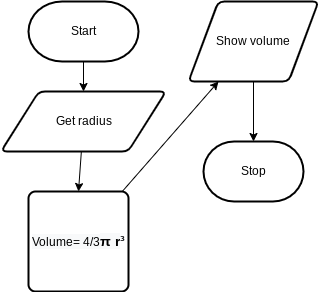

The diagram above was exported from draw.io. Its source (the exported page's mxGraphModel, read from the mxfile embedded in the PNG):
<mxGraphModel dx="594" dy="561" grid="1" gridSize="10" guides="1" tooltips="1" connect="1" arrows="1" fold="1" page="1" pageScale="1" pageWidth="827" pageHeight="1169" math="0" shadow="0">
  <root>
    <mxCell id="0" />
    <mxCell id="1" parent="0" />
    <mxCell id="5" value="" style="edgeStyle=none;html=1;" edge="1" parent="1" source="2" target="3">
      <mxGeometry relative="1" as="geometry" />
    </mxCell>
    <mxCell id="2" value="Start" style="strokeWidth=2;html=1;shape=mxgraph.flowchart.terminator;whiteSpace=wrap;" vertex="1" parent="1">
      <mxGeometry x="220" y="50" width="110" height="60" as="geometry" />
    </mxCell>
    <mxCell id="6" value="" style="edgeStyle=none;html=1;entryX=0.5;entryY=0;entryDx=0;entryDy=0;" edge="1" parent="1" source="3" target="7">
      <mxGeometry relative="1" as="geometry">
        <mxPoint x="267.8571428571429" y="230" as="targetPoint" />
      </mxGeometry>
    </mxCell>
    <mxCell id="3" value="Get radius" style="shape=parallelogram;html=1;strokeWidth=2;perimeter=parallelogramPerimeter;whiteSpace=wrap;rounded=1;arcSize=12;size=0.23;" vertex="1" parent="1">
      <mxGeometry x="192.5" y="140" width="165" height="60" as="geometry" />
    </mxCell>
    <mxCell id="11" value="" style="edgeStyle=none;html=1;" edge="1" parent="1" source="7" target="10">
      <mxGeometry relative="1" as="geometry" />
    </mxCell>
    <mxCell id="7" value="&lt;span style=&quot;color: rgb(0, 0, 0); font-family: helvetica; font-size: 12px; font-style: normal; font-weight: 400; letter-spacing: normal; text-align: center; text-indent: 0px; text-transform: none; word-spacing: 0px; background-color: rgb(248, 249, 250); display: inline; float: none;&quot;&gt;Volume= 4/3&lt;/span&gt;&lt;span style=&quot;color: rgb(0, 0, 0); font-style: normal; letter-spacing: normal; text-indent: 0px; text-transform: none; word-spacing: 0px; background-color: rgb(248, 249, 250); font-weight: 700; box-sizing: border-box; font-family: arial; font-size: 14px; text-align: left;&quot;&gt;π r&lt;/span&gt;&lt;b style=&quot;font-style: normal; letter-spacing: normal; text-indent: 0px; text-transform: none; word-spacing: 0px; color: rgb(32, 33, 36); font-family: arial, sans-serif; font-size: 14px; text-align: left; background-color: rgb(255, 255, 255);&quot;&gt;³&lt;/b&gt;" style="rounded=1;whiteSpace=wrap;html=1;absoluteArcSize=1;arcSize=14;strokeWidth=2;" vertex="1" parent="1">
      <mxGeometry x="220" y="240" width="100" height="100" as="geometry" />
    </mxCell>
    <mxCell id="13" value="" style="edgeStyle=none;html=1;" edge="1" parent="1" source="10" target="12">
      <mxGeometry relative="1" as="geometry" />
    </mxCell>
    <mxCell id="10" value="Show volume" style="shape=parallelogram;html=1;strokeWidth=2;perimeter=parallelogramPerimeter;whiteSpace=wrap;rounded=1;arcSize=12;size=0.23;" vertex="1" parent="1">
      <mxGeometry x="380" y="50" width="130" height="80" as="geometry" />
    </mxCell>
    <mxCell id="12" value="Stop" style="strokeWidth=2;html=1;shape=mxgraph.flowchart.terminator;whiteSpace=wrap;" vertex="1" parent="1">
      <mxGeometry x="395" y="190" width="100" height="60" as="geometry" />
    </mxCell>
  </root>
</mxGraphModel>